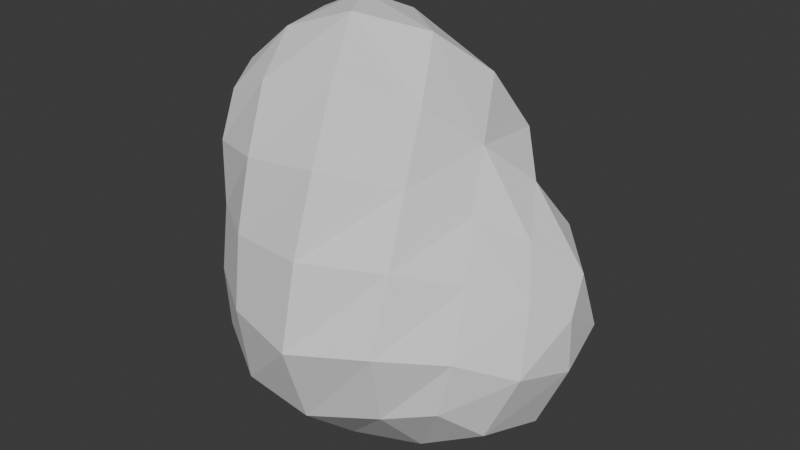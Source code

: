 # Source: stone3.blend  (saved by Blender 5.0.119; exported with 4.5.12 LTS)
import bpy
from mathutils import Matrix  # noqa: F401  (used for matrix-valued properties, if any)

bpy.ops.wm.read_factory_settings(use_empty=True)
scene = bpy.context.scene
scene.name = 'Scene'

# ---- collections
col_collection = bpy.data.collections.new('Collection'); scene.collection.children.link(col_collection)

# ---- world
world_world = bpy.data.worlds.new('World'); scene.world = world_world
world_world.use_nodes = True; world_world.node_tree.nodes.clear()
_N = world_world.node_tree.nodes; _L = world_world.node_tree.links
n0 = _N.new('ShaderNodeOutputWorld'); n0.name = 'World Output'; n0.location = (200, 100)
n1 = _N.new('ShaderNodeBackground'); n1.name = 'Background'; n1.location = (-200, 100)
n1.inputs[0].default_value = (0.05088, 0.05088, 0.05088, 1.0)
_L.new(n1.outputs[0], n0.inputs[0])
n0.is_active_output = True
world_world.color = (0.05088, 0.05088, 0.05088)
world_world.sun_shadow_jitter_overblur = 0.0

# ---- meshes
me_rock_001 = bpy.data.meshes.new('rock.001')
me_rock_001.from_pydata([(0.1974, -0.0001245, 0.1966), (0.2928, -0.2732, -0.3249), (0.2718, 0.2417, -0.304), (-0.2642, 0.2496, -0.2644), (-0.2684, 0.1879, 0.2346), (-0.3126, -0.2553, 0.2805), (-0.3159, -0.3118, -0.3136), (0.3086, 0.1973, -0.03641), (0.3002, -0.1896, -0.03848), (0.3736, 0.0005002, -0.4579), (-0.03056, 0.2101, 0.3213), (0.002234, 0.2982, -0.3299), (-0.2781, 0.2292, -0.0001543), (-0.01092, -0.2542, 0.3677), (0.006007, -0.3879, -0.3954), (-0.3254, -0.2927, 0.001961), (-0.38, 0.001548, 0.3114), (-0.371, 0.002231, -0.3697), (0.4478, 0.0003104, -0.1479), (0.004864, 0.3342, 0.004187), (0.02116, -0.4199, 0.02113), (-0.148, 0.0009696, 0.4768), (-0.01132, 0.00109, -0.5398), (-0.4315, 0.001889, -0.003387), (0.269, 0.1054, 0.09345), (0.3006, 0.2373, -0.1834), (0.2379, -0.0902, 0.07026), (0.3229, -0.2652, -0.1867), (0.3479, -0.1737, -0.4109), (0.3285, 0.1584, -0.3892), (0.1279, 0.1285, 0.3136), (-0.1807, 0.2168, 0.2833), (0.1599, 0.2858, -0.3275), (-0.1463, 0.263, -0.2886), (-0.2943, 0.2706, -0.1488), (-0.2723, 0.2011, 0.1311), (0.1197, -0.1225, 0.301), (-0.1891, -0.2804, 0.3345), (0.176, -0.3272, -0.3591), (-0.1851, -0.3779, -0.3776), (-0.3311, -0.2843, 0.1593), (-0.3281, -0.3138, -0.1633), (-0.3314, 0.125, 0.279), (-0.3673, -0.1458, 0.3102), (-0.3218, 0.1566, -0.3211), (-0.3695, -0.1766, -0.3669), (0.3958, -0.09089, -0.0926), (0.4511, 0.0002919, -0.2835), (0.413, 0.09788, -0.08863), (0.1576, 0.2638, -0.01292), (0.006297, 0.339, -0.1627), (-0.1612, 0.3215, 0.004668), (-0.002024, 0.3, 0.1756), (0.01332, -0.3474, 0.2014), (-0.1738, -0.395, 0.01278), (0.02064, -0.4659, -0.1829), (0.1861, -0.3104, 0.004282), (-0.08499, 0.1028, 0.4272), (-0.2675, -0.001288, 0.4215), (-0.07672, -0.1188, 0.471), (-0.009005, -0.215, -0.5492), (-0.1972, 0.0015, -0.474), (-0.005857, 0.1743, -0.4567), (0.1913, 0.0006481, -0.5587), (-0.4379, 0.002351, -0.1799), (-0.4438, -0.1664, -0.004019), (-0.4158, 0.001837, 0.155), (-0.3656, 0.1331, 0.000292), (0.3323, 0.0004357, 0.002864), (0.4211, -0.1526, -0.2425), (0.422, 0.1531, -0.2451), (0.1629, 0.2292, 0.1612), (0.1583, 0.2931, -0.1635), (-0.1595, 0.3596, -0.1594), (-0.1697, 0.2829, 0.1537), (0.1481, -0.2118, 0.1483), (-0.1727, -0.3526, 0.1818), (-0.1722, -0.4187, -0.1708), (0.193, -0.3752, -0.1737), (0.05372, -6.113e-05, 0.4221), (-0.2282, 0.1267, 0.3771), (-0.2409, -0.1493, 0.4132), (0.1831, -0.1923, -0.5046), (-0.2081, -0.199, -0.4998), (-0.1674, 0.1559, -0.3951), (0.1731, 0.1759, -0.4704), (-0.3902, 0.1546, -0.1619), (-0.4424, -0.1738, -0.1826), (-0.4255, -0.1531, 0.1601), (-0.3531, 0.1218, 0.14)], [], [(0, 26, 68, 24), (26, 8, 46, 68), (68, 46, 18, 48), (24, 68, 48, 7), (1, 28, 69, 27), (28, 9, 47, 69), (69, 47, 18, 46), (27, 69, 46, 8), (2, 25, 70, 29), (25, 7, 48, 70), (70, 48, 18, 47), (29, 70, 47, 9), (0, 24, 71, 30), (24, 7, 49, 71), (71, 49, 19, 52), (30, 71, 52, 10), (7, 25, 72, 49), (25, 2, 32, 72), (72, 32, 11, 50), (49, 72, 50, 19), (19, 50, 73, 51), (50, 11, 33, 73), (73, 33, 3, 34), (51, 73, 34, 12), (10, 52, 74, 31), (52, 19, 51, 74), (74, 51, 12, 35), (31, 74, 35, 4), (0, 36, 75, 26), (36, 13, 53, 75), (75, 53, 20, 56), (26, 75, 56, 8), (13, 37, 76, 53), (37, 5, 40, 76), (76, 40, 15, 54), (53, 76, 54, 20), (20, 54, 77, 55), (54, 15, 41, 77), (77, 41, 6, 39), (55, 77, 39, 14), (8, 56, 78, 27), (56, 20, 55, 78), (78, 55, 14, 38), (27, 78, 38, 1), (0, 30, 79, 36), (30, 10, 57, 79), (79, 57, 21, 59), (36, 79, 59, 13), (4, 42, 80, 31), (42, 16, 58, 80), (80, 58, 21, 57), (31, 80, 57, 10), (5, 37, 81, 43), (37, 13, 59, 81), (81, 59, 21, 58), (43, 81, 58, 16), (1, 38, 82, 28), (38, 14, 60, 82), (82, 60, 22, 63), (28, 82, 63, 9), (14, 39, 83, 60), (39, 6, 45, 83), (83, 45, 17, 61), (60, 83, 61, 22), (22, 61, 84, 62), (61, 17, 44, 84), (84, 44, 3, 33), (62, 84, 33, 11), (9, 63, 85, 29), (63, 22, 62, 85), (85, 62, 11, 32), (29, 85, 32, 2), (3, 44, 86, 34), (44, 17, 64, 86), (86, 64, 23, 67), (34, 86, 67, 12), (17, 45, 87, 64), (45, 6, 41, 87), (87, 41, 15, 65), (64, 87, 65, 23), (23, 65, 88, 66), (65, 15, 40, 88), (88, 40, 5, 43), (66, 88, 43, 16), (12, 67, 89, 35), (67, 23, 66, 89), (89, 66, 16, 42), (35, 89, 42, 4)])
_uv = me_rock_001.uv_layers.new(name='UVMap')
_uv.uv.foreach_set('vector', [0.1879, 0.1037, 0.1878, 0.1802, 0.1174, 0.193, 0.114, 0.1271, 0.1878, 0.1802, 0.1868, 0.2525, 0.1152, 0.2578, 0.1174, 0.193, 0.1174, 0.193, 0.1152, 0.2578, 0.05938, 0.2632, 0.04519, 0.2138, 0.8591, 0.686, 0.9032, 0.7221, 0.8754, 0.7918, 0.8168, 0.7525, 0.1752, 0.3932, 0.1111, 0.4099, 0.1064, 0.3371, 0.1838, 0.3341, 0.1111, 0.4099, 0.03591, 0.3913, 0.03815, 0.3211, 0.1064, 0.3371, 0.1064, 0.3371, 0.03815, 0.3211, 0.05938, 0.2632, 0.1152, 0.2578, 0.1838, 0.3341, 0.1064, 0.3371, 0.1152, 0.2578, 0.1868, 0.2525, 0.5732, 0.2611, 0.6286, 0.2546, 0.62, 0.3318, 0.5404, 0.3155, 0.7788, 0.8008, 0.8168, 0.7525, 0.8754, 0.7918, 0.8349, 0.851, -1.916e-08, 0.2682, 0.04519, 0.2138, 0.05938, 0.2632, 0.03815, 0.3211, 0.5404, 0.3155, 0.62, 0.3318, 0.5911, 0.3824, 0.5021, 0.3786, 0.8941, 0.6147, 0.8591, 0.686, 0.793, 0.6446, 0.843, 0.5715, 0.8591, 0.686, 0.8168, 0.7525, 0.754, 0.7015, 0.793, 0.6446, 0.7371, 0.1456, 0.6692, 0.1637, 0.6505, 0.08381, 0.7146, 0.06112, 0.843, 0.5715, 0.793, 0.6446, 0.7235, 0.5921, 0.7703, 0.5248, 0.8168, 0.7525, 0.7788, 0.8008, 0.7219, 0.7524, 0.754, 0.7015, 0.6286, 0.2546, 0.5732, 0.2611, 0.5438, 0.2099, 0.6115, 0.1817, 0.6115, 0.1817, 0.5438, 0.2099, 0.5085, 0.1435, 0.5832, 0.1099, 0.6692, 0.1637, 0.6115, 0.1817, 0.5832, 0.1099, 0.6505, 0.08381, 0.6505, 0.08381, 0.5832, 0.1099, 0.5494, 0.03748, 0.6111, 0.01888, 0.5832, 0.1099, 0.5085, 0.1435, 0.4869, 0.08401, 0.5494, 0.03748, 0.5494, 0.03748, 0.4869, 0.08401, 0.4682, 0.03508, 0.5114, 2.693e-08, 0.2929, 0.6475, 0.2929, 0.7294, 0.2264, 0.7129, 0.2275, 0.6383, 0.7703, 0.5248, 0.7235, 0.5921, 0.6814, 0.5381, 0.7217, 0.4851, 0.7146, 0.06112, 0.6505, 0.08381, 0.6111, 0.01888, 0.6651, 2.011e-08, 0.2897, 0.5726, 0.2929, 0.6475, 0.2275, 0.6383, 0.2301, 0.5732, 0.2724, 0.504, 0.2897, 0.5726, 0.2301, 0.5732, 0.2358, 0.5227, 0.1879, 0.1037, 0.2697, 0.08334, 0.2691, 0.1703, 0.1878, 0.1802, 0.2697, 0.08334, 0.3654, 0.07841, 0.3654, 0.1718, 0.2691, 0.1703, 0.2691, 0.1703, 0.3654, 0.1718, 0.3611, 0.2656, 0.2701, 0.2561, 0.1878, 0.1802, 0.2691, 0.1703, 0.2701, 0.2561, 0.1868, 0.2525, 0.7804, 0.08806, 0.8421, 0.1386, 0.8231, 0.2098, 0.753, 0.1687, 0.8421, 0.1386, 0.8995, 0.1718, 0.905, 0.2256, 0.8231, 0.2098, 0.8231, 0.2098, 0.905, 0.2256, 0.9094, 0.2817, 0.8207, 0.2811, 0.753, 0.1687, 0.8231, 0.2098, 0.8207, 0.2811, 0.7388, 0.2511, 0.7388, 0.2511, 0.8207, 0.2811, 0.8237, 0.3514, 0.7371, 0.3355, 0.8207, 0.2811, 0.9094, 0.2817, 0.9137, 0.3457, 0.8237, 0.3514, 0.6814, 0.5767, 0.6691, 0.6644, 0.6188, 0.6638, 0.6033, 0.5954, 0.6675, 0.4811, 0.6814, 0.5767, 0.6033, 0.5954, 0.5751, 0.5065, 0.1868, 0.2525, 0.2701, 0.2561, 0.2638, 0.3472, 0.1838, 0.3341, 0.2701, 0.2561, 0.3611, 0.2656, 0.3468, 0.363, 0.2638, 0.3472, 0.6162, 0.4154, 0.6675, 0.4811, 0.5751, 0.5065, 0.543, 0.4364, 0.1838, 0.3341, 0.2638, 0.3472, 0.2248, 0.4142, 0.1752, 0.3932, 0.1879, 0.1037, 0.1823, 0.02087, 0.2657, 0.0002973, 0.2697, 0.08334, 0.843, 0.5715, 0.7703, 0.5248, 0.811, 0.4584, 0.8868, 0.4946, 0.8868, 0.4946, 0.811, 0.4584, 0.8394, 0.4073, 0.9032, 0.4178, 0.2697, 0.08334, 0.2657, 0.0002973, 0.3542, -8.469e-09, 0.3654, 0.07841, 0.2358, 0.5227, 0.1997, 0.4941, 0.2333, 0.4493, 0.2724, 0.504, 0.1997, 0.4941, 0.1402, 0.465, 0.1752, 0.4142, 0.2333, 0.4493, 0.7561, 0.4272, 0.8001, 0.3824, 0.8394, 0.4073, 0.811, 0.4584, 0.7217, 0.4851, 0.7561, 0.4272, 0.811, 0.4584, 0.7703, 0.5248, 0.8995, 0.1718, 0.8421, 0.1386, 0.8963, 0.08221, 0.9513, 0.1392, 0.8421, 0.1386, 0.7804, 0.08806, 0.8398, 0.02432, 0.8963, 0.08221, 0.8963, 0.08221, 0.8398, 0.02432, 0.9022, -6.388e-09, 0.9501, 0.0409, 0.9513, 0.1392, 0.8963, 0.08221, 0.9501, 0.0409, 1.0, 0.09813, 0.5196, 0.3898, 0.543, 0.4364, 0.4496, 0.4584, 0.4508, 0.3824, 0.543, 0.4364, 0.5751, 0.5065, 0.4691, 0.5448, 0.4496, 0.4584, 0.4496, 0.4584, 0.4691, 0.5448, 0.3987, 0.5787, 0.3654, 0.4859, 0.4508, 0.3824, 0.4496, 0.4584, 0.3654, 0.4859, 0.3729, 0.3988, 0.5751, 0.5065, 0.6033, 0.5954, 0.5064, 0.6373, 0.4691, 0.5448, 0.6033, 0.5954, 0.6188, 0.6638, 0.563, 0.7109, 0.5064, 0.6373, 0.5064, 0.6373, 0.563, 0.7109, 0.5013, 0.7391, 0.4448, 0.6622, 0.4691, 0.5448, 0.5064, 0.6373, 0.4448, 0.6622, 0.3987, 0.5787, 0.3808, 0.2348, 0.3654, 0.1487, 0.4246, 0.1153, 0.4386, 0.1868, 0.3654, 0.1487, 0.3685, 0.06124, 0.4197, 0.04055, 0.4246, 0.1153, 0.4246, 0.1153, 0.4197, 0.04055, 0.4682, 0.03508, 0.4869, 0.08401, 0.4386, 0.1868, 0.4246, 0.1153, 0.4869, 0.08401, 0.5085, 0.1435, 0.5021, 0.3786, 0.4193, 0.3204, 0.4741, 0.2615, 0.5404, 0.3155, 0.4193, 0.3204, 0.3808, 0.2348, 0.4386, 0.1868, 0.4741, 0.2615, 0.4741, 0.2615, 0.4386, 0.1868, 0.5085, 0.1435, 0.5438, 0.2099, 0.5404, 0.3155, 0.4741, 0.2615, 0.5438, 0.2099, 0.5732, 0.2611, 0.2128, 0.7661, 0.1551, 0.7823, 0.1549, 0.7055, 0.2264, 0.7129, 0.1551, 0.7823, 0.07446, 0.7885, 0.07846, 0.6973, 0.1549, 0.7055, 0.1549, 0.7055, 0.07846, 0.6973, 0.09733, 0.6136, 0.1676, 0.6266, 0.2264, 0.7129, 0.1549, 0.7055, 0.1676, 0.6266, 0.2275, 0.6383, 0.07446, 0.7885, 2.083e-08, 0.7685, 0.003243, 0.6801, 0.07846, 0.6973, 0.563, 0.7109, 0.6188, 0.6638, 0.6691, 0.6644, 0.6307, 0.7391, 1.0, 0.3318, 0.9137, 0.3457, 0.9094, 0.2817, 0.9924, 0.2679, 0.07846, 0.6973, 0.003243, 0.6801, 0.02388, 0.5961, 0.09733, 0.6136, 0.09733, 0.6136, 0.02388, 0.5961, 0.04996, 0.5199, 0.1167, 0.5387, 0.9924, 0.2679, 0.9094, 0.2817, 0.905, 0.2256, 0.9799, 0.2037, 0.9799, 0.2037, 0.905, 0.2256, 0.8995, 0.1718, 0.9513, 0.1392, 0.1167, 0.5387, 0.04996, 0.5199, 0.08108, 0.4504, 0.1402, 0.465, 0.2275, 0.6383, 0.1676, 0.6266, 0.1796, 0.5593, 0.2301, 0.5732, 0.1676, 0.6266, 0.09733, 0.6136, 0.1167, 0.5387, 0.1796, 0.5593, 0.1796, 0.5593, 0.1167, 0.5387, 0.1402, 0.465, 0.1997, 0.4941, 0.2301, 0.5732, 0.1796, 0.5593, 0.1997, 0.4941, 0.2358, 0.5227])
me_rock_001.update()

# ---- objects
ob_rock_001 = bpy.data.objects.new('rock.001', me_rock_001)

# ---- transforms, parenting, visibility, modifiers, constraints
ob_rock_001.location = (0.0, 0.0, 0.0)

# ---- collection membership
col_collection.objects.link(ob_rock_001)

# ---- scene / render settings (as saved in the file)
scene.frame_start = 1; scene.frame_end = 250; scene.frame_set(1)
scene.render.engine = 'BLENDER_EEVEE_NEXT'
scene.render.bake_bias = 0.0
scene.render.bake_samples = 0
scene.cycles.sampling_pattern = 'TABULATED_SOBOL'
scene.eevee.use_volume_custom_range = False
bpy.context.view_layer.update()

# ---- added for rendering (the .blend has no active camera and no usable light): camera, sun
cam_auto = bpy.data.cameras.new('AutoCamera')
cam_auto.lens = 50.0
cam_auto.sensor_width = 36.0
cam_auto.clip_end = 1000.0
ob_auto_camera = bpy.data.objects.new('AutoCamera', cam_auto)
scene.collection.objects.link(ob_auto_camera)
ob_auto_camera.location = (1.48248, -1.82773, 1.14212)
ob_auto_camera.rotation_euler = (1.09748, -7.21219e-08, 0.694738)
scene.camera = ob_auto_camera
light_auto_sun = bpy.data.lights.new('AutoSun', 'SUN')
light_auto_sun.energy = 3.0
light_auto_sun.angle = 0.0523599
ob_auto_sun = bpy.data.objects.new('AutoSun', light_auto_sun)
scene.collection.objects.link(ob_auto_sun)
ob_auto_sun.rotation_euler = (0.872665, 0.174533, 0.523599)
bpy.context.view_layer.update()
